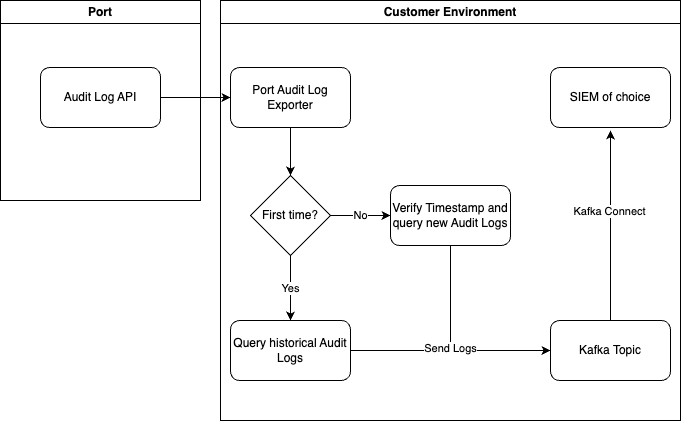

The diagram above was exported from draw.io. Its source (the exported page's mxGraphModel, read from the mxfile embedded in the PNG):
<mxGraphModel dx="1214" dy="891" grid="1" gridSize="10" guides="1" tooltips="1" connect="1" arrows="1" fold="1" page="1" pageScale="1" pageWidth="827" pageHeight="1169" math="0" shadow="0">
  <root>
    <mxCell id="0" />
    <mxCell id="1" parent="0" />
    <mxCell id="2" value="" style="edgeStyle=orthogonalEdgeStyle;rounded=0;orthogonalLoop=1;jettySize=auto;html=1;" edge="1" source="4" target="7" parent="1">
      <mxGeometry relative="1" as="geometry" />
    </mxCell>
    <mxCell id="3" value="Port" style="swimlane;whiteSpace=wrap;html=1;" vertex="1" parent="1">
      <mxGeometry x="74" y="900" width="200" height="200" as="geometry">
        <mxRectangle x="70" y="370" width="60" height="30" as="alternateBounds" />
      </mxGeometry>
    </mxCell>
    <mxCell id="4" value="Audit Log API" style="rounded=1;whiteSpace=wrap;html=1;" vertex="1" parent="3">
      <mxGeometry x="40" y="67" width="120" height="60" as="geometry" />
    </mxCell>
    <mxCell id="5" value="Customer Environment" style="swimlane;whiteSpace=wrap;html=1;" vertex="1" parent="1">
      <mxGeometry x="294" y="900" width="460" height="420" as="geometry">
        <mxRectangle x="70" y="370" width="60" height="30" as="alternateBounds" />
      </mxGeometry>
    </mxCell>
    <mxCell id="6" value="" style="edgeStyle=orthogonalEdgeStyle;rounded=0;orthogonalLoop=1;jettySize=auto;html=1;" edge="1" parent="5" source="7" target="13">
      <mxGeometry relative="1" as="geometry" />
    </mxCell>
    <mxCell id="7" value="Port Audit Log Exporter" style="whiteSpace=wrap;html=1;rounded=1;" vertex="1" parent="5">
      <mxGeometry x="10" y="67" width="120" height="60" as="geometry" />
    </mxCell>
    <mxCell id="8" style="edgeStyle=orthogonalEdgeStyle;rounded=0;orthogonalLoop=1;jettySize=auto;html=1;exitX=0.5;exitY=0;exitDx=0;exitDy=0;" edge="1" parent="5" source="10">
      <mxGeometry relative="1" as="geometry">
        <mxPoint x="390" y="130" as="targetPoint" />
      </mxGeometry>
    </mxCell>
    <mxCell id="9" value="Kafka Connect" style="edgeLabel;html=1;align=center;verticalAlign=middle;resizable=0;points=[];" vertex="1" connectable="0" parent="8">
      <mxGeometry x="0.155" y="2" relative="1" as="geometry">
        <mxPoint as="offset" />
      </mxGeometry>
    </mxCell>
    <mxCell id="10" value="Kafka Topic" style="whiteSpace=wrap;html=1;rounded=1;" vertex="1" parent="5">
      <mxGeometry x="330" y="320" width="120" height="60" as="geometry" />
    </mxCell>
    <mxCell id="11" value="Yes" style="edgeStyle=orthogonalEdgeStyle;rounded=0;orthogonalLoop=1;jettySize=auto;html=1;entryX=0.5;entryY=0;entryDx=0;entryDy=0;" edge="1" parent="5" source="13" target="16">
      <mxGeometry relative="1" as="geometry">
        <mxPoint x="70" y="345" as="targetPoint" />
      </mxGeometry>
    </mxCell>
    <mxCell id="12" value="No" style="edgeStyle=orthogonalEdgeStyle;rounded=0;orthogonalLoop=1;jettySize=auto;html=1;" edge="1" parent="5" source="13" target="18">
      <mxGeometry relative="1" as="geometry" />
    </mxCell>
    <mxCell id="13" value="First time?" style="rhombus;whiteSpace=wrap;html=1;" vertex="1" parent="5">
      <mxGeometry x="30" y="175" width="80" height="80" as="geometry" />
    </mxCell>
    <mxCell id="14" value="SIEM of choice" style="whiteSpace=wrap;html=1;rounded=1;" vertex="1" parent="5">
      <mxGeometry x="330" y="67" width="120" height="60" as="geometry" />
    </mxCell>
    <mxCell id="15" style="edgeStyle=orthogonalEdgeStyle;rounded=0;orthogonalLoop=1;jettySize=auto;html=1;exitX=1;exitY=0.5;exitDx=0;exitDy=0;" edge="1" parent="5" source="16" target="10">
      <mxGeometry relative="1" as="geometry" />
    </mxCell>
    <mxCell id="16" value="Query historical Audit Logs" style="whiteSpace=wrap;html=1;rounded=1;" vertex="1" parent="5">
      <mxGeometry x="10" y="320" width="120" height="60" as="geometry" />
    </mxCell>
    <mxCell id="17" value="Send Logs" style="edgeStyle=orthogonalEdgeStyle;rounded=0;orthogonalLoop=1;jettySize=auto;html=1;exitX=0.5;exitY=1;exitDx=0;exitDy=0;entryX=0;entryY=0.5;entryDx=0;entryDy=0;" edge="1" parent="5" source="18" target="10">
      <mxGeometry relative="1" as="geometry" />
    </mxCell>
    <mxCell id="18" value="Verify Timestamp and query new Audit Logs" style="whiteSpace=wrap;html=1;rounded=1;" vertex="1" parent="5">
      <mxGeometry x="170" y="185" width="120" height="60" as="geometry" />
    </mxCell>
  </root>
</mxGraphModel>